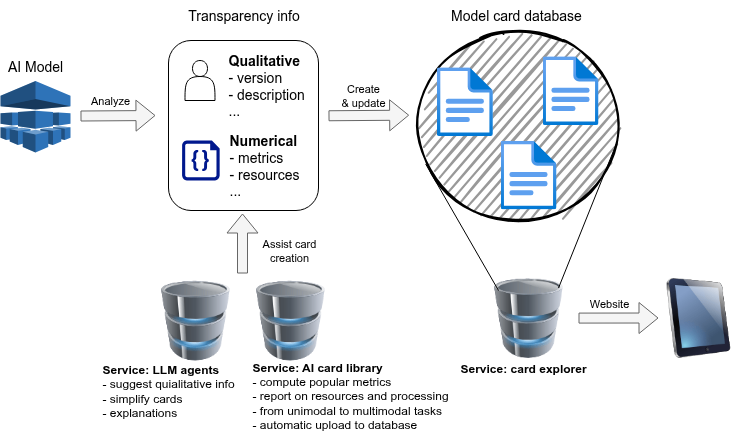

The diagram above was exported from draw.io. Its source (the exported page's mxGraphModel, read from the mxfile embedded in the PNG):
<mxGraphModel dx="1962" dy="750" grid="1" gridSize="10" guides="1" tooltips="1" connect="1" arrows="1" fold="1" page="1" pageScale="1" pageWidth="850" pageHeight="1100" math="0" shadow="0">
  <root>
    <mxCell id="0" />
    <mxCell id="1" parent="0" />
    <mxCell id="bXPqPnDlpwzUQ9XxVfgb-72" value="" style="image;html=1;image=img/lib/clip_art/computers/Database_128x128.png" parent="1" vertex="1">
      <mxGeometry x="-100" y="617.5" width="80" height="80" as="geometry" />
    </mxCell>
    <mxCell id="bXPqPnDlpwzUQ9XxVfgb-73" value="&lt;font style=&quot;font-size: 12px;&quot;&gt;&lt;b&gt;Service: card explorer&lt;/b&gt;&lt;br&gt;&lt;/font&gt;" style="text;html=1;align=left;verticalAlign=middle;whiteSpace=wrap;rounded=0;fontSize=11;" parent="1" vertex="1">
      <mxGeometry x="-130" y="697.5" width="150" height="21" as="geometry" />
    </mxCell>
    <mxCell id="bXPqPnDlpwzUQ9XxVfgb-64" value="" style="ellipse;whiteSpace=wrap;html=1;strokeWidth=2;fillWeight=2;hachureGap=8;fillColor=#999999;fillStyle=dots;sketch=1;" parent="1" vertex="1">
      <mxGeometry x="-170" y="370" width="200" height="190" as="geometry" />
    </mxCell>
    <mxCell id="bXPqPnDlpwzUQ9XxVfgb-31" value="" style="image;html=1;image=img/lib/clip_art/computers/iPad_128x128.png" parent="1" vertex="1">
      <mxGeometry x="70" y="617.5" width="80" height="80" as="geometry" />
    </mxCell>
    <mxCell id="bXPqPnDlpwzUQ9XxVfgb-33" value="" style="outlineConnect=0;dashed=0;verticalLabelPosition=bottom;verticalAlign=top;align=center;html=1;shape=mxgraph.aws3.machine_learning;fillColor=#2E73B8;gradientColor=none;" parent="1" vertex="1">
      <mxGeometry x="-588" y="420.5" width="70" height="71.5" as="geometry" />
    </mxCell>
    <mxCell id="bXPqPnDlpwzUQ9XxVfgb-34" value="AI Model" style="text;strokeColor=none;align=center;fillColor=none;html=1;verticalAlign=middle;whiteSpace=wrap;rounded=0;fontSize=14;" parent="1" vertex="1">
      <mxGeometry x="-583" y="390.5" width="60" height="30" as="geometry" />
    </mxCell>
    <mxCell id="bXPqPnDlpwzUQ9XxVfgb-43" value="Model card database" style="text;strokeColor=none;align=center;fillColor=none;html=1;verticalAlign=middle;whiteSpace=wrap;rounded=0;fontSize=14;" parent="1" vertex="1">
      <mxGeometry x="-151.65" y="340" width="160" height="30" as="geometry" />
    </mxCell>
    <mxCell id="bXPqPnDlpwzUQ9XxVfgb-53" value="" style="shape=flexArrow;endArrow=classic;html=1;rounded=0;fillColor=#f5f5f5;strokeColor=#666666;" parent="1" edge="1">
      <mxGeometry width="50" height="50" relative="1" as="geometry">
        <mxPoint x="-508" y="455.5" as="sourcePoint" />
        <mxPoint x="-433" y="455" as="targetPoint" />
      </mxGeometry>
    </mxCell>
    <mxCell id="bXPqPnDlpwzUQ9XxVfgb-54" value="" style="group" parent="1" vertex="1" connectable="0">
      <mxGeometry x="-420" y="340" width="170" height="210" as="geometry" />
    </mxCell>
    <mxCell id="bXPqPnDlpwzUQ9XxVfgb-50" value="" style="rounded=1;whiteSpace=wrap;html=1;" parent="bXPqPnDlpwzUQ9XxVfgb-54" vertex="1">
      <mxGeometry y="40" width="150" height="170" as="geometry" />
    </mxCell>
    <mxCell id="bXPqPnDlpwzUQ9XxVfgb-3" value="" style="shape=actor;whiteSpace=wrap;html=1;" parent="bXPqPnDlpwzUQ9XxVfgb-54" vertex="1">
      <mxGeometry x="16.5" y="60" width="30" height="40" as="geometry" />
    </mxCell>
    <mxCell id="bXPqPnDlpwzUQ9XxVfgb-41" value="" style="sketch=0;aspect=fixed;pointerEvents=1;shadow=0;dashed=0;html=1;strokeColor=none;labelPosition=center;verticalLabelPosition=bottom;verticalAlign=top;align=center;fillColor=#00188D;shape=mxgraph.azure.code_file" parent="bXPqPnDlpwzUQ9XxVfgb-54" vertex="1">
      <mxGeometry x="13.549999999999988" y="140" width="37.6" height="40" as="geometry" />
    </mxCell>
    <mxCell id="bXPqPnDlpwzUQ9XxVfgb-44" value="&lt;b&gt;Numerical &lt;/b&gt;&lt;br&gt;- metrics&lt;br&gt;&lt;div style=&quot;&quot;&gt;&lt;span style=&quot;background-color: transparent; color: light-dark(rgb(0, 0, 0), rgb(255, 255, 255));&quot;&gt;- resources&lt;/span&gt;&lt;/div&gt;&lt;div style=&quot;&quot;&gt;&lt;span style=&quot;background-color: transparent; color: light-dark(rgb(0, 0, 0), rgb(255, 255, 255));&quot;&gt;...&lt;/span&gt;&lt;/div&gt;" style="text;strokeColor=none;align=left;fillColor=none;html=1;verticalAlign=middle;whiteSpace=wrap;rounded=0;fontSize=14;" parent="bXPqPnDlpwzUQ9XxVfgb-54" vertex="1">
      <mxGeometry x="59.250000000000036" y="130" width="83.2" height="70" as="geometry" />
    </mxCell>
    <mxCell id="bXPqPnDlpwzUQ9XxVfgb-47" value="&lt;b&gt;Qualitative&lt;/b&gt;&lt;br&gt;- version&lt;br&gt;&lt;div style=&quot;&quot;&gt;&lt;span style=&quot;background-color: transparent; color: light-dark(rgb(0, 0, 0), rgb(255, 255, 255));&quot;&gt;- description&lt;/span&gt;&lt;/div&gt;&lt;div style=&quot;&quot;&gt;&lt;span style=&quot;background-color: transparent; color: light-dark(rgb(0, 0, 0), rgb(255, 255, 255));&quot;&gt;...&lt;/span&gt;&lt;/div&gt;" style="text;strokeColor=none;align=left;fillColor=none;html=1;verticalAlign=middle;whiteSpace=wrap;rounded=0;fontSize=14;" parent="bXPqPnDlpwzUQ9XxVfgb-54" vertex="1">
      <mxGeometry x="58.400000000000034" y="50" width="83.2" height="70" as="geometry" />
    </mxCell>
    <mxCell id="bXPqPnDlpwzUQ9XxVfgb-48" value="Transparency info" style="text;strokeColor=none;align=center;fillColor=none;html=1;verticalAlign=middle;whiteSpace=wrap;rounded=0;fontSize=14;" parent="bXPqPnDlpwzUQ9XxVfgb-54" vertex="1">
      <mxGeometry x="6.5" width="137" height="30" as="geometry" />
    </mxCell>
    <mxCell id="bXPqPnDlpwzUQ9XxVfgb-55" value="" style="shape=flexArrow;endArrow=classic;html=1;rounded=0;fillColor=#f5f5f5;strokeColor=#666666;" parent="1" edge="1">
      <mxGeometry width="50" height="50" relative="1" as="geometry">
        <mxPoint x="-260" y="455.25" as="sourcePoint" />
        <mxPoint x="-179.3499999999999" y="454.67392857142863" as="targetPoint" />
      </mxGeometry>
    </mxCell>
    <mxCell id="bXPqPnDlpwzUQ9XxVfgb-57" value="" style="image;aspect=fixed;html=1;points=[];align=center;fontSize=12;image=img/lib/azure2/general/File.svg;imageBorder=none;fontColor=default;" parent="1" vertex="1">
      <mxGeometry x="-151.65" y="406.75" width="56.00000000000001" height="69" as="geometry" />
    </mxCell>
    <mxCell id="bXPqPnDlpwzUQ9XxVfgb-58" value="" style="image;aspect=fixed;html=1;points=[];align=center;fontSize=12;image=img/lib/azure2/general/File.svg;imageBorder=none;fontColor=default;" parent="1" vertex="1">
      <mxGeometry x="-46" y="395.75" width="56.00000000000001" height="69" as="geometry" />
    </mxCell>
    <mxCell id="bXPqPnDlpwzUQ9XxVfgb-59" value="Create &lt;br&gt;&amp;amp; update" style="text;html=1;align=center;verticalAlign=middle;whiteSpace=wrap;rounded=0;fontSize=11;" parent="1" vertex="1">
      <mxGeometry x="-255" y="420" width="60" height="30" as="geometry" />
    </mxCell>
    <mxCell id="bXPqPnDlpwzUQ9XxVfgb-60" value="Analyze" style="text;html=1;align=center;verticalAlign=middle;whiteSpace=wrap;rounded=0;fontSize=11;" parent="1" vertex="1">
      <mxGeometry x="-508" y="425" width="60" height="30" as="geometry" />
    </mxCell>
    <mxCell id="bXPqPnDlpwzUQ9XxVfgb-63" value="" style="image;aspect=fixed;html=1;points=[];align=center;fontSize=12;image=img/lib/azure2/general/File.svg;imageBorder=none;fontColor=default;" parent="1" vertex="1">
      <mxGeometry x="-88" y="480" width="56.00000000000001" height="69" as="geometry" />
    </mxCell>
    <mxCell id="bXPqPnDlpwzUQ9XxVfgb-66" value="" style="shape=flexArrow;endArrow=classic;html=1;rounded=0;fillColor=#f5f5f5;strokeColor=#666666;entryX=0;entryY=0.5;entryDx=0;entryDy=0;" parent="1" target="bXPqPnDlpwzUQ9XxVfgb-31" edge="1">
      <mxGeometry width="50" height="50" relative="1" as="geometry">
        <mxPoint x="-10" y="657.5760714285714" as="sourcePoint" />
        <mxPoint x="70.65000000000009" y="657" as="targetPoint" />
      </mxGeometry>
    </mxCell>
    <mxCell id="bXPqPnDlpwzUQ9XxVfgb-67" value="&lt;span style=&quot;background-color: transparent; color: light-dark(rgb(0, 0, 0), rgb(255, 255, 255));&quot;&gt;Website&lt;/span&gt;" style="text;html=1;align=center;verticalAlign=middle;whiteSpace=wrap;rounded=0;fontSize=11;" parent="1" vertex="1">
      <mxGeometry x="-24" y="627.5" width="90" height="30" as="geometry" />
    </mxCell>
    <mxCell id="bXPqPnDlpwzUQ9XxVfgb-28" value="" style="image;html=1;image=img/lib/clip_art/computers/Database_128x128.png" parent="1" vertex="1">
      <mxGeometry x="-433" y="620" width="80" height="80" as="geometry" />
    </mxCell>
    <mxCell id="bXPqPnDlpwzUQ9XxVfgb-68" value="" style="image;html=1;image=img/lib/clip_art/computers/Database_128x128.png" parent="1" vertex="1">
      <mxGeometry x="-338" y="620" width="80" height="80" as="geometry" />
    </mxCell>
    <mxCell id="bXPqPnDlpwzUQ9XxVfgb-69" value="&lt;font style=&quot;font-size: 12px;&quot;&gt;&lt;b&gt;Service: LLM agents&lt;/b&gt;&lt;br&gt;- suggest quialitative info&lt;br&gt;- simplify cards&lt;br&gt;- explanations&lt;/font&gt;" style="text;html=1;align=left;verticalAlign=middle;whiteSpace=wrap;rounded=0;fontSize=11;" parent="1" vertex="1">
      <mxGeometry x="-488" y="694.5" width="208" height="70" as="geometry" />
    </mxCell>
    <mxCell id="bXPqPnDlpwzUQ9XxVfgb-74" value="&lt;font style=&quot;font-size: 12px;&quot;&gt;&lt;b&gt;Service: AI card library&lt;/b&gt;&lt;br&gt;- compute popular metrics&lt;/font&gt;&lt;div&gt;&lt;font style=&quot;font-size: 12px;&quot;&gt;- report on resources and processing&amp;nbsp;&lt;br&gt;- from unimodal to multimodal tasks&lt;br&gt;- automatic upload to database&lt;/font&gt;&lt;/div&gt;" style="text;html=1;align=left;verticalAlign=middle;whiteSpace=wrap;rounded=0;fontSize=11;" parent="1" vertex="1">
      <mxGeometry x="-338" y="700" width="250" height="70" as="geometry" />
    </mxCell>
    <mxCell id="bXPqPnDlpwzUQ9XxVfgb-80" value="" style="shape=flexArrow;endArrow=classic;html=1;rounded=0;fillColor=#f5f5f5;strokeColor=#666666;entryX=0.5;entryY=1;entryDx=0;entryDy=0;" parent="1" edge="1">
      <mxGeometry width="50" height="50" relative="1" as="geometry">
        <mxPoint x="-346" y="613" as="sourcePoint" />
        <mxPoint x="-346" y="553" as="targetPoint" />
      </mxGeometry>
    </mxCell>
    <mxCell id="bXPqPnDlpwzUQ9XxVfgb-81" value="Assist card creation" style="text;html=1;align=center;verticalAlign=middle;whiteSpace=wrap;rounded=0;fontSize=11;" parent="1" vertex="1">
      <mxGeometry x="-344" y="575" width="90" height="30" as="geometry" />
    </mxCell>
    <mxCell id="bXPqPnDlpwzUQ9XxVfgb-84" value="" style="endArrow=none;html=1;rounded=0;entryX=0.036;entryY=0.703;entryDx=0;entryDy=0;entryPerimeter=0;" parent="1" target="bXPqPnDlpwzUQ9XxVfgb-64" edge="1">
      <mxGeometry width="50" height="50" relative="1" as="geometry">
        <mxPoint x="-90" y="630" as="sourcePoint" />
        <mxPoint x="-120" y="570" as="targetPoint" />
      </mxGeometry>
    </mxCell>
    <mxCell id="bXPqPnDlpwzUQ9XxVfgb-85" value="" style="endArrow=none;html=1;rounded=0;entryX=0.996;entryY=0.579;entryDx=0;entryDy=0;exitX=0.875;exitY=0.125;exitDx=0;exitDy=0;entryPerimeter=0;exitPerimeter=0;" parent="1" source="bXPqPnDlpwzUQ9XxVfgb-72" target="bXPqPnDlpwzUQ9XxVfgb-64" edge="1">
      <mxGeometry width="50" height="50" relative="1" as="geometry">
        <mxPoint x="-38" y="719" as="sourcePoint" />
        <mxPoint x="-100" y="600" as="targetPoint" />
      </mxGeometry>
    </mxCell>
  </root>
</mxGraphModel>